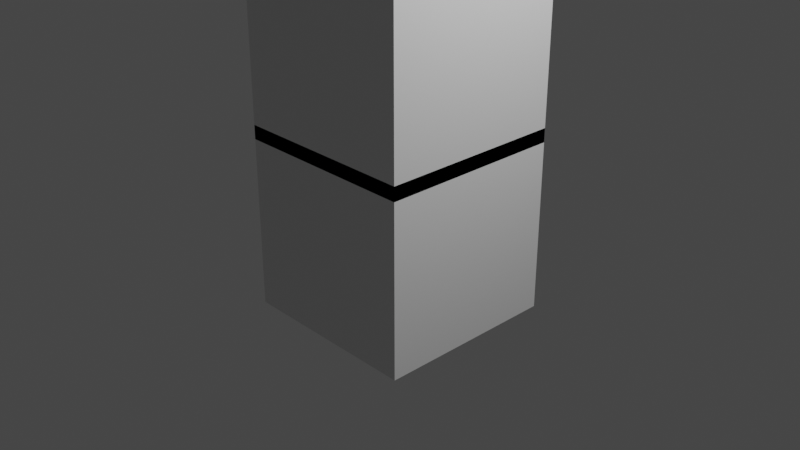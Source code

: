 # Source: 1.1.blend  (saved by Blender 2.80.75; exported with 4.5.12 LTS)
import bpy
from mathutils import Matrix  # noqa: F401  (used for matrix-valued properties, if any)

bpy.ops.wm.read_factory_settings(use_empty=True)
scene = bpy.context.scene
scene.name = 'Scene'

# ---- collections
col_collection = bpy.data.collections.new('Collection'); scene.collection.children.link(col_collection)

# ---- materials (node trees are filled in below, after node groups)
mat_material = bpy.data.materials.new('Material')
mat_material.alpha_threshold = 0.0
mat_material.use_transparent_shadow = False
mat_material.line_color = (0.0, 0.0, 0.0, 1.0)
mat_material_001 = bpy.data.materials.new('Material.001')
mat_material_001.alpha_threshold = 0.0
mat_material_001.use_transparent_shadow = False
mat_material_001.line_color = (0.0, 0.0, 0.0, 1.0)

# ---- material node trees
mat_material.use_nodes = True; mat_material.node_tree.nodes.clear()
_N = mat_material.node_tree.nodes; _L = mat_material.node_tree.links
n0 = _N.new('ShaderNodeOutputMaterial'); n0.name = 'Material Output'; n0.location = (300, 300)
n1 = _N.new('ShaderNodeBsdfPrincipled'); n1.name = 'Principled BSDF'; n1.location = (10, 300)
n1.distribution = 'GGX'
n1.subsurface_method = 'BURLEY'
n1.inputs[2].default_value = 0.4
n1.inputs[3].default_value = 1.45
n1.inputs[27].default_value = (0.0, 0.0, 0.0, 1.0)
n1.inputs[28].default_value = 1.0
_L.new(n1.outputs[0], n0.inputs[0])
n0.is_active_output = True
mat_material_001.use_nodes = True; mat_material_001.node_tree.nodes.clear()
_N = mat_material_001.node_tree.nodes; _L = mat_material_001.node_tree.links
n0 = _N.new('ShaderNodeOutputMaterial'); n0.name = 'Material Output'; n0.location = (300, 300)
n1 = _N.new('ShaderNodeBsdfPrincipled'); n1.name = 'Principled BSDF'; n1.location = (10, 300)
n1.distribution = 'GGX'
n1.subsurface_method = 'BURLEY'
n1.inputs[2].default_value = 0.4
n1.inputs[3].default_value = 1.45
n1.inputs[27].default_value = (0.0, 0.0, 0.0, 1.0)
n1.inputs[28].default_value = 1.0
_L.new(n1.outputs[0], n0.inputs[0])
n0.is_active_output = True

# ---- world
world_world = bpy.data.worlds.new('World'); scene.world = world_world
world_world.use_nodes = True; world_world.node_tree.nodes.clear()
_N = world_world.node_tree.nodes; _L = world_world.node_tree.links
n0 = _N.new('ShaderNodeOutputWorld'); n0.name = 'World Output'; n0.location = (300, 300)
n1 = _N.new('ShaderNodeBackground'); n1.name = 'Background'; n1.location = (10, 300)
n1.inputs[0].default_value = (0.05088, 0.05088, 0.05088, 1.0)
_L.new(n1.outputs[0], n0.inputs[0])
n0.is_active_output = True
world_world.color = (0.05088, 0.05088, 0.05088)
world_world.use_sun_shadow = False
world_world.sun_shadow_jitter_overblur = 0.0

# ---- cameras
cam_camera = bpy.data.cameras.new('Camera')
cam_camera.clip_end = 100.0
cam_camera.ortho_scale = 7.314

# ---- lights
light_light = bpy.data.lights.new('Light', 'POINT')
light_light.transmission_factor = 0.0
light_light.energy = 1000.0
light_light.shadow_soft_size = 0.1
light_light.shadow_maximum_resolution = 0.006
light_light.use_absolute_resolution = True

# ---- meshes
me_cube = bpy.data.meshes.new('Cube')
me_cube.from_pydata([(1.0, 1.0, 1.0), (1.0, 1.0, -1.0), (1.0, -1.0, 1.0), (1.0, -1.0, -1.0), (-1.0, 1.0, 1.0), (-1.0, 1.0, -1.0), (-1.0, -1.0, 1.0), (-1.0, -1.0, -1.0)], [], [(0, 4, 6, 2), (3, 2, 6, 7), (7, 6, 4, 5), (5, 1, 3, 7), (1, 0, 2, 3), (5, 4, 0, 1)])
_uv = me_cube.uv_layers.new(name='UVMap')
_uv.uv.foreach_set('vector', [0.375, 0.0, 0.625, 0.0, 0.625, 0.25, 0.375, 0.25, 0.375, 0.25, 0.625, 0.25, 0.625, 0.5, 0.375, 0.5, 0.375, 0.5, 0.625, 0.5, 0.625, 0.75, 0.375, 0.75, 0.375, 0.75, 0.625, 0.75, 0.625, 1.0, 0.375, 1.0, 0.125, 0.5, 0.375, 0.5, 0.375, 0.75, 0.125, 0.75, 0.625, 0.5, 0.875, 0.5, 0.875, 0.75, 0.625, 0.75])
me_cube.materials.append(mat_material)
me_cube.use_remesh_preserve_volume = False
me_cube.use_remesh_preserve_attributes = False
me_cube.use_mirror_vertex_groups = False
me_cube.update()
me_cube_001 = bpy.data.meshes.new('Cube.001')
me_cube_001.from_pydata([(1.0, 1.0, 1.0), (1.0, 1.0, -1.0), (1.0, -1.0, 1.0), (1.0, -1.0, -1.0), (-1.0, 1.0, 1.0), (-1.0, 1.0, -1.0), (-1.0, -1.0, 1.0), (-1.0, -1.0, -1.0)], [], [(0, 4, 6, 2), (3, 2, 6, 7), (7, 6, 4, 5), (5, 1, 3, 7), (1, 0, 2, 3), (5, 4, 0, 1)])
_uv = me_cube_001.uv_layers.new(name='UVMap')
_uv.uv.foreach_set('vector', [0.375, 0.0, 0.625, 0.0, 0.625, 0.25, 0.375, 0.25, 0.375, 0.25, 0.625, 0.25, 0.625, 0.5, 0.375, 0.5, 0.375, 0.5, 0.625, 0.5, 0.625, 0.75, 0.375, 0.75, 0.375, 0.75, 0.625, 0.75, 0.625, 1.0, 0.375, 1.0, 0.125, 0.5, 0.375, 0.5, 0.375, 0.75, 0.125, 0.75, 0.625, 0.5, 0.875, 0.5, 0.875, 0.75, 0.625, 0.75])
me_cube_001.materials.append(mat_material_001)
me_cube_001.use_remesh_preserve_volume = False
me_cube_001.use_remesh_preserve_attributes = False
me_cube_001.use_mirror_vertex_groups = False
me_cube_001.update()

# ---- objects
ob_cube = bpy.data.objects.new('Cube', me_cube)
ob_light = bpy.data.objects.new('Light', light_light)
ob_camera = bpy.data.objects.new('Camera', cam_camera)
ob_cube_001 = bpy.data.objects.new('Cube.001', me_cube_001)

# ---- transforms, parenting, visibility, modifiers, constraints
ob_cube.location = (0.0, 0.0, 0.0)
ob_cube.lock_rotations_4d = False
ob_cube.empty_display_type = 'ARROWS'
ob_cube.lineart.crease_threshold = 0.0
ob_light.location = (4.076, 1.005, 5.904)
ob_light.rotation_euler = (0.6503, 0.05522, 1.866)
ob_light.lock_rotations_4d = False
ob_light.empty_display_type = 'ARROWS'
ob_light.color = (0.0, 0.0, 0.0, 0.0)
ob_light.lineart.crease_threshold = 0.0
ob_camera.location = (7.359, -6.926, 4.958)
ob_camera.rotation_euler = (1.109, 0.0, 0.8149)
ob_camera.lock_rotations_4d = False
ob_camera.empty_display_type = 'ARROWS'
ob_camera.color = (0.0, 0.0, 0.0, 0.0)
ob_camera.display_type = 'WIRE'
ob_camera.lineart.crease_threshold = 0.0
ob_cube_001.location = (0.0, 0.0, 1.85)
ob_cube_001.lock_rotations_4d = False
ob_cube_001.empty_display_type = 'ARROWS'
ob_cube_001.lineart.crease_threshold = 0.0

# ---- collection membership
col_collection.objects.link(ob_cube)
col_collection.objects.link(ob_light)
col_collection.objects.link(ob_camera)
col_collection.objects.link(ob_cube_001)

# ---- scene / render settings (as saved in the file)
scene.camera = ob_camera
scene.frame_start = 1; scene.frame_end = 250; scene.frame_set(1)
scene.render.engine = 'BLENDER_EEVEE_NEXT'
scene.cycles.use_denoising = False
scene.cycles.samples = 128
scene.cycles.sampling_pattern = 'TABULATED_SOBOL'
scene.cycles.use_adaptive_sampling = False
scene.cycles.use_light_tree = False
scene.view_settings.view_transform = 'Filmic'
bpy.context.view_layer.update()
